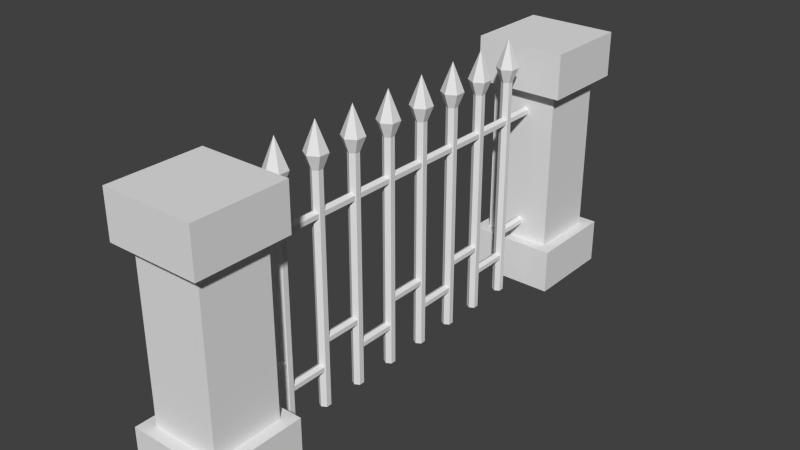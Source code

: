 # Source: Fence.blend  (saved by Blender 2.75.0; exported with 4.5.12 LTS)
import bpy
from mathutils import Matrix  # noqa: F401  (used for matrix-valued properties, if any)

bpy.ops.wm.read_factory_settings(use_empty=True)
scene = bpy.context.scene
scene.name = 'Scene'

# ---- collections
col_collection_1 = bpy.data.collections.new('Collection 1'); scene.collection.children.link(col_collection_1)

# ---- world
world_world = bpy.data.worlds.new('World'); scene.world = world_world
world_world.color = (0.05088, 0.05088, 0.05088)
world_world.use_sun_shadow = False
world_world.sun_shadow_jitter_overblur = 0.0
world_world.cycles.sampling_method = 'MANUAL'
world_world.cycles.sample_map_resolution = 256

# ---- meshes
me_cylinder_042 = bpy.data.meshes.new('Cylinder.042')
me_cylinder_042.from_pydata([(0.0, 1.0, -1.0), (0.0, 1.0, 1.0), (0.866, 0.5, -1.0), (0.866, 0.5, 1.0), (0.866, -0.5, -1.0), (0.866, -0.5, 1.0), (-8.742e-08, -1.0, -1.0), (-8.742e-08, -1.0, 1.0), (-0.866, -0.5, -1.0), (-0.866, -0.5, 1.0), (-0.866, 0.5, -1.0), (-0.866, 0.5, 1.0), (0.0, 1.0, -1.0), (0.866, 0.5, -1.0), (0.866, -0.5, -1.0), (-8.742e-08, -1.0, -1.0), (-0.866, -0.5, -1.0), (-0.866, -0.5, 1.0), (-0.866, 0.5, -1.0), (4.47e-07, 1.0, -7.393), (0.866, 0.5, -7.393), (0.866, -0.5, -7.393), (3.596e-07, -1.0, -7.393), (-0.866, -0.5, -7.393), (-0.866, -0.5, -5.393), (-0.866, 0.5, -7.393)], [], [(0, 1, 3, 2), (2, 3, 5, 4), (4, 5, 7, 6), (6, 7, 9, 8), (3, 1, 11, 9, 7, 5), (10, 11, 1, 0), (8, 9, 11, 10), (9, 8, 16, 17), (16, 18, 25, 23), (6, 8, 16, 15), (2, 4, 14, 13), (8, 10, 18, 16), (0, 2, 13, 12), (4, 6, 15, 14), (10, 0, 12, 18), (19, 20, 21, 22, 23, 25), (15, 16, 23, 22), (13, 14, 21, 20), (18, 12, 19, 25), (17, 16, 23, 24), (14, 15, 22, 21), (12, 13, 20, 19)])
me_cylinder_042.use_remesh_preserve_volume = False
me_cylinder_042.use_remesh_preserve_attributes = False
me_cylinder_042.use_mirror_vertex_groups = False
me_cylinder_042.update()
me_cylinder_041 = bpy.data.meshes.new('Cylinder.041')
me_cylinder_041.from_pydata([(0.0, 1.0, -1.0), (0.0, 1.0, 1.0), (0.866, 0.5, -1.0), (0.866, 0.5, 1.0), (0.866, -0.5, -1.0), (0.866, -0.5, 1.0), (-8.742e-08, -1.0, -1.0), (-8.742e-08, -1.0, 1.0), (-0.866, -0.5, -1.0), (-0.866, -0.5, 1.0), (-0.866, 0.5, -1.0), (-0.866, 0.5, 1.0), (0.0, 1.0, -1.0), (0.866, 0.5, -1.0), (0.866, -0.5, -1.0), (-8.742e-08, -1.0, -1.0), (-0.866, -0.5, -1.0), (-0.866, -0.5, 1.0), (-0.866, 0.5, -1.0), (4.47e-07, 1.0, -7.393), (0.866, 0.5, -7.393), (0.866, -0.5, -7.393), (3.596e-07, -1.0, -7.393), (-0.866, -0.5, -7.393), (-0.866, -0.5, -5.393), (-0.866, 0.5, -7.393)], [], [(0, 1, 3, 2), (2, 3, 5, 4), (4, 5, 7, 6), (6, 7, 9, 8), (3, 1, 11, 9, 7, 5), (10, 11, 1, 0), (8, 9, 11, 10), (9, 8, 16, 17), (16, 18, 25, 23), (6, 8, 16, 15), (2, 4, 14, 13), (8, 10, 18, 16), (0, 2, 13, 12), (4, 6, 15, 14), (10, 0, 12, 18), (19, 20, 21, 22, 23, 25), (15, 16, 23, 22), (13, 14, 21, 20), (18, 12, 19, 25), (17, 16, 23, 24), (14, 15, 22, 21), (12, 13, 20, 19)])
me_cylinder_041.use_remesh_preserve_volume = False
me_cylinder_041.use_remesh_preserve_attributes = False
me_cylinder_041.use_mirror_vertex_groups = False
me_cylinder_041.update()
me_cylinder_040 = bpy.data.meshes.new('Cylinder.040')
me_cylinder_040.from_pydata([(0.0, 1.0, -1.0), (0.0, 1.0, 1.0), (0.866, 0.5, -1.0), (0.866, 0.5, 1.0), (0.866, -0.5, -1.0), (0.866, -0.5, 1.0), (-8.742e-08, -1.0, -1.0), (-8.742e-08, -1.0, 1.0), (-0.866, -0.5, -1.0), (-0.866, -0.5, 1.0), (-0.866, 0.5, -1.0), (-0.866, 0.5, 1.0), (0.0, 1.0, -1.0), (0.866, 0.5, -1.0), (0.866, -0.5, -1.0), (-8.742e-08, -1.0, -1.0), (-0.866, -0.5, -1.0), (-0.866, -0.5, 1.0), (-0.866, 0.5, -1.0), (4.47e-07, 1.0, -7.393), (0.866, 0.5, -7.393), (0.866, -0.5, -7.393), (3.596e-07, -1.0, -7.393), (-0.866, -0.5, -7.393), (-0.866, -0.5, -5.393), (-0.866, 0.5, -7.393)], [], [(0, 1, 3, 2), (2, 3, 5, 4), (4, 5, 7, 6), (6, 7, 9, 8), (3, 1, 11, 9, 7, 5), (10, 11, 1, 0), (8, 9, 11, 10), (9, 8, 16, 17), (16, 18, 25, 23), (6, 8, 16, 15), (2, 4, 14, 13), (8, 10, 18, 16), (0, 2, 13, 12), (4, 6, 15, 14), (10, 0, 12, 18), (19, 20, 21, 22, 23, 25), (15, 16, 23, 22), (13, 14, 21, 20), (18, 12, 19, 25), (17, 16, 23, 24), (14, 15, 22, 21), (12, 13, 20, 19)])
me_cylinder_040.use_remesh_preserve_volume = False
me_cylinder_040.use_remesh_preserve_attributes = False
me_cylinder_040.use_mirror_vertex_groups = False
me_cylinder_040.update()
me_cylinder_039 = bpy.data.meshes.new('Cylinder.039')
me_cylinder_039.from_pydata([(0.0, 1.0, -1.0), (0.0, 1.0, 1.0), (0.866, 0.5, -1.0), (0.866, 0.5, 1.0), (0.866, -0.5, -1.0), (0.866, -0.5, 1.0), (-8.742e-08, -1.0, -1.0), (-8.742e-08, -1.0, 1.0), (-0.866, -0.5, -1.0), (-0.866, -0.5, 1.0), (-0.866, 0.5, -1.0), (-0.866, 0.5, 1.0), (0.0, 1.0, -1.0), (0.866, 0.5, -1.0), (0.866, -0.5, -1.0), (-8.742e-08, -1.0, -1.0), (-0.866, -0.5, -1.0), (-0.866, -0.5, 1.0), (-0.866, 0.5, -1.0), (4.47e-07, 1.0, -7.393), (0.866, 0.5, -7.393), (0.866, -0.5, -7.393), (3.596e-07, -1.0, -7.393), (-0.866, -0.5, -7.393), (-0.866, -0.5, -5.393), (-0.866, 0.5, -7.393)], [], [(0, 1, 3, 2), (2, 3, 5, 4), (4, 5, 7, 6), (6, 7, 9, 8), (3, 1, 11, 9, 7, 5), (10, 11, 1, 0), (8, 9, 11, 10), (9, 8, 16, 17), (16, 18, 25, 23), (6, 8, 16, 15), (2, 4, 14, 13), (8, 10, 18, 16), (0, 2, 13, 12), (4, 6, 15, 14), (10, 0, 12, 18), (19, 20, 21, 22, 23, 25), (15, 16, 23, 22), (13, 14, 21, 20), (18, 12, 19, 25), (17, 16, 23, 24), (14, 15, 22, 21), (12, 13, 20, 19)])
me_cylinder_039.use_remesh_preserve_volume = False
me_cylinder_039.use_remesh_preserve_attributes = False
me_cylinder_039.use_mirror_vertex_groups = False
me_cylinder_039.update()
me_cylinder_038 = bpy.data.meshes.new('Cylinder.038')
me_cylinder_038.from_pydata([(0.0, 1.0, -1.0), (0.0, 1.0, 1.0), (0.866, 0.5, -1.0), (0.866, 0.5, 1.0), (0.866, -0.5, -1.0), (0.866, -0.5, 1.0), (-8.742e-08, -1.0, -1.0), (-8.742e-08, -1.0, 1.0), (-0.866, -0.5, -1.0), (-0.866, -0.5, 1.0), (-0.866, 0.5, -1.0), (-0.866, 0.5, 1.0), (0.0, 1.0, 1.0), (0.866, 0.5, 1.0), (0.866, -0.5, 1.0), (-8.742e-08, -1.0, 1.0), (-0.866, -0.5, 1.0), (-0.866, 0.5, 1.0), (1.799e-06, 1.0, 40.23), (0.866, 0.5, 40.23), (0.866, -0.5, 40.23), (1.711e-06, -1.0, 40.23), (-0.866, -0.5, 40.23), (-0.866, 0.5, 40.23)], [], [(0, 1, 3, 2), (2, 3, 5, 4), (4, 5, 7, 6), (6, 7, 9, 8), (3, 1, 12, 13), (10, 11, 1, 0), (8, 9, 11, 10), (0, 2, 4, 6, 8, 10), (12, 17, 23, 18), (7, 5, 14, 15), (1, 11, 17, 12), (9, 7, 15, 16), (5, 3, 13, 14), (11, 9, 16, 17), (19, 18, 23, 22, 21, 20), (16, 15, 21, 22), (14, 13, 19, 20), (17, 16, 22, 23), (15, 14, 20, 21), (13, 12, 18, 19)])
me_cylinder_038.use_remesh_preserve_volume = False
me_cylinder_038.use_remesh_preserve_attributes = False
me_cylinder_038.use_mirror_vertex_groups = False
me_cylinder_038.update()
me_cone_014 = bpy.data.meshes.new('Cone.014')
me_cone_014.from_pydata([(0.0, 1.0, -1.0), (0.866, 0.5, -1.0), (0.866, -0.5, -1.0), (-8.742e-08, -1.0, -1.0), (-0.866, -0.5, -1.0), (-0.866, 0.5, -1.0), (0.0, 0.5, 1.267), (-0.433, 0.25, 1.267), (-4.371e-08, -0.5, 1.267), (-0.433, -0.25, 1.267), (0.433, 0.25, 1.267), (0.433, -0.25, 1.267), (0.0, 0.5, 1.267), (-0.433, 0.25, 1.267), (-4.371e-08, -0.5, 1.267), (-0.433, -0.25, 1.267), (0.433, 0.25, 1.267), (0.433, -0.25, 1.267), (0.0, 0.5, 1.267), (-0.433, 0.25, 1.267), (-4.371e-08, -0.5, 1.267), (-0.433, -0.25, 1.267), (0.433, 0.25, 1.267), (0.433, -0.25, 1.267), (0.0, 1.0, -1.0), (0.866, 0.5, -1.0), (0.866, -0.5, -1.0), (-8.742e-08, -1.0, -1.0), (-0.866, -0.5, -1.0), (-0.866, 0.5, -1.0), (0.0, 0.5, 1.267), (-0.433, 0.25, 1.267), (-4.371e-08, -0.5, 1.267), (-0.433, -0.25, 1.267), (0.433, 0.25, 1.267), (0.433, -0.25, 1.267), (-0.0001042, -1.001, -0.9999), (0.8659, -0.5014, -0.9999), (0.8659, 0.4986, -0.9999), (-0.0001043, 0.9986, -0.9999), (-0.0001042, -0.001375, -5.535), (-0.8661, 0.4986, -0.9999), (-0.8661, -0.5014, -0.9999)], [], [(10, 6, 12, 16), (0, 1, 2, 3, 4, 5), (4, 9, 7, 5), (5, 7, 6, 0), (0, 6, 10, 1), (1, 10, 11, 2), (3, 8, 9, 4), (2, 11, 8, 3), (14, 17, 23, 20), (7, 9, 15, 13), (8, 11, 17, 14), (11, 10, 16, 17), (6, 7, 13, 12), (9, 8, 14, 15), (21, 20, 23, 22, 18, 19), (17, 16, 22, 23), (12, 13, 19, 18), (15, 14, 20, 21), (16, 12, 18, 22), (13, 15, 21, 19), (11, 2, 26, 35), (4, 9, 33, 28), (7, 5, 29, 31), (10, 1, 25, 34), (6, 0, 24, 30), (3, 8, 32, 27), (41, 40, 42), (36, 40, 37), (39, 40, 41), (38, 40, 39), (42, 40, 36), (37, 40, 38), (36, 37, 38, 39, 41, 42)])
me_cone_014.use_remesh_preserve_volume = False
me_cone_014.use_remesh_preserve_attributes = False
me_cone_014.use_mirror_vertex_groups = False
me_cone_014.update()
me_cylinder_037 = bpy.data.meshes.new('Cylinder.037')
me_cylinder_037.from_pydata([(0.0, 1.0, -1.0), (0.0, 1.0, 1.0), (0.866, 0.5, -1.0), (0.866, 0.5, 1.0), (0.866, -0.5, -1.0), (0.866, -0.5, 1.0), (-8.742e-08, -1.0, -1.0), (-8.742e-08, -1.0, 1.0), (-0.866, -0.5, -1.0), (-0.866, -0.5, 1.0), (-0.866, 0.5, -1.0), (-0.866, 0.5, 1.0), (0.0, 1.0, 1.0), (0.866, 0.5, 1.0), (0.866, -0.5, 1.0), (-8.742e-08, -1.0, 1.0), (-0.866, -0.5, 1.0), (-0.866, 0.5, 1.0), (1.799e-06, 1.0, 40.23), (0.866, 0.5, 40.23), (0.866, -0.5, 40.23), (1.711e-06, -1.0, 40.23), (-0.866, -0.5, 40.23), (-0.866, 0.5, 40.23)], [], [(0, 1, 3, 2), (2, 3, 5, 4), (4, 5, 7, 6), (6, 7, 9, 8), (3, 1, 12, 13), (10, 11, 1, 0), (8, 9, 11, 10), (0, 2, 4, 6, 8, 10), (12, 17, 23, 18), (7, 5, 14, 15), (1, 11, 17, 12), (9, 7, 15, 16), (5, 3, 13, 14), (11, 9, 16, 17), (19, 18, 23, 22, 21, 20), (16, 15, 21, 22), (14, 13, 19, 20), (17, 16, 22, 23), (15, 14, 20, 21), (13, 12, 18, 19)])
me_cylinder_037.use_remesh_preserve_volume = False
me_cylinder_037.use_remesh_preserve_attributes = False
me_cylinder_037.use_mirror_vertex_groups = False
me_cylinder_037.update()
me_cylinder_036 = bpy.data.meshes.new('Cylinder.036')
me_cylinder_036.from_pydata([(0.0, 1.0, -1.0), (0.0, 1.0, 1.0), (0.866, 0.5, -1.0), (0.866, 0.5, 1.0), (0.866, -0.5, -1.0), (0.866, -0.5, 1.0), (-8.742e-08, -1.0, -1.0), (-8.742e-08, -1.0, 1.0), (-0.866, -0.5, -1.0), (-0.866, -0.5, 1.0), (-0.866, 0.5, -1.0), (-0.866, 0.5, 1.0), (0.0, 1.0, -1.0), (0.866, 0.5, -1.0), (0.866, -0.5, -1.0), (-8.742e-08, -1.0, -1.0), (-0.866, -0.5, -1.0), (-0.866, -0.5, 1.0), (-0.866, 0.5, -1.0), (4.47e-07, 1.0, -7.393), (0.866, 0.5, -7.393), (0.866, -0.5, -7.393), (3.596e-07, -1.0, -7.393), (-0.866, -0.5, -7.393), (-0.866, -0.5, -5.393), (-0.866, 0.5, -7.393)], [], [(0, 1, 3, 2), (2, 3, 5, 4), (4, 5, 7, 6), (6, 7, 9, 8), (3, 1, 11, 9, 7, 5), (10, 11, 1, 0), (8, 9, 11, 10), (9, 8, 16, 17), (16, 18, 25, 23), (6, 8, 16, 15), (2, 4, 14, 13), (8, 10, 18, 16), (0, 2, 13, 12), (4, 6, 15, 14), (10, 0, 12, 18), (19, 20, 21, 22, 23, 25), (15, 16, 23, 22), (13, 14, 21, 20), (18, 12, 19, 25), (17, 16, 23, 24), (14, 15, 22, 21), (12, 13, 20, 19)])
me_cylinder_036.use_remesh_preserve_volume = False
me_cylinder_036.use_remesh_preserve_attributes = False
me_cylinder_036.use_mirror_vertex_groups = False
me_cylinder_036.update()
me_cylinder_035 = bpy.data.meshes.new('Cylinder.035')
me_cylinder_035.from_pydata([(0.0, 1.0, -1.0), (0.0, 1.0, 1.0), (0.866, 0.5, -1.0), (0.866, 0.5, 1.0), (0.866, -0.5, -1.0), (0.866, -0.5, 1.0), (-8.742e-08, -1.0, -1.0), (-8.742e-08, -1.0, 1.0), (-0.866, -0.5, -1.0), (-0.866, -0.5, 1.0), (-0.866, 0.5, -1.0), (-0.866, 0.5, 1.0), (0.0, 1.0, -1.0), (0.866, 0.5, -1.0), (0.866, -0.5, -1.0), (-8.742e-08, -1.0, -1.0), (-0.866, -0.5, -1.0), (-0.866, -0.5, 1.0), (-0.866, 0.5, -1.0), (4.47e-07, 1.0, -7.393), (0.866, 0.5, -7.393), (0.866, -0.5, -7.393), (3.596e-07, -1.0, -7.393), (-0.866, -0.5, -7.393), (-0.866, -0.5, -5.393), (-0.866, 0.5, -7.393)], [], [(0, 1, 3, 2), (2, 3, 5, 4), (4, 5, 7, 6), (6, 7, 9, 8), (3, 1, 11, 9, 7, 5), (10, 11, 1, 0), (8, 9, 11, 10), (9, 8, 16, 17), (16, 18, 25, 23), (6, 8, 16, 15), (2, 4, 14, 13), (8, 10, 18, 16), (0, 2, 13, 12), (4, 6, 15, 14), (10, 0, 12, 18), (19, 20, 21, 22, 23, 25), (15, 16, 23, 22), (13, 14, 21, 20), (18, 12, 19, 25), (17, 16, 23, 24), (14, 15, 22, 21), (12, 13, 20, 19)])
me_cylinder_035.use_remesh_preserve_volume = False
me_cylinder_035.use_remesh_preserve_attributes = False
me_cylinder_035.use_mirror_vertex_groups = False
me_cylinder_035.update()
me_cone_013 = bpy.data.meshes.new('Cone.013')
me_cone_013.from_pydata([(0.0, 1.0, -1.0), (0.866, 0.5, -1.0), (0.866, -0.5, -1.0), (-8.742e-08, -1.0, -1.0), (-0.866, -0.5, -1.0), (-0.866, 0.5, -1.0), (0.0, 0.5, 1.267), (-0.433, 0.25, 1.267), (-4.371e-08, -0.5, 1.267), (-0.433, -0.25, 1.267), (0.433, 0.25, 1.267), (0.433, -0.25, 1.267), (0.0, 0.5, 1.267), (-0.433, 0.25, 1.267), (-4.371e-08, -0.5, 1.267), (-0.433, -0.25, 1.267), (0.433, 0.25, 1.267), (0.433, -0.25, 1.267), (0.0, 0.5, 1.267), (-0.433, 0.25, 1.267), (-4.371e-08, -0.5, 1.267), (-0.433, -0.25, 1.267), (0.433, 0.25, 1.267), (0.433, -0.25, 1.267), (0.0, 1.0, -1.0), (0.866, 0.5, -1.0), (0.866, -0.5, -1.0), (-8.742e-08, -1.0, -1.0), (-0.866, -0.5, -1.0), (-0.866, 0.5, -1.0), (0.0, 0.5, 1.267), (-0.433, 0.25, 1.267), (-4.371e-08, -0.5, 1.267), (-0.433, -0.25, 1.267), (0.433, 0.25, 1.267), (0.433, -0.25, 1.267), (-0.0001042, -1.001, -0.9999), (0.8659, -0.5014, -0.9999), (0.8659, 0.4986, -0.9999), (-0.0001043, 0.9986, -0.9999), (-0.0001042, -0.001375, -5.535), (-0.8661, 0.4986, -0.9999), (-0.8661, -0.5014, -0.9999)], [], [(10, 6, 12, 16), (0, 1, 2, 3, 4, 5), (4, 9, 7, 5), (5, 7, 6, 0), (0, 6, 10, 1), (1, 10, 11, 2), (3, 8, 9, 4), (2, 11, 8, 3), (14, 17, 23, 20), (7, 9, 15, 13), (8, 11, 17, 14), (11, 10, 16, 17), (6, 7, 13, 12), (9, 8, 14, 15), (21, 20, 23, 22, 18, 19), (17, 16, 22, 23), (12, 13, 19, 18), (15, 14, 20, 21), (16, 12, 18, 22), (13, 15, 21, 19), (11, 2, 26, 35), (4, 9, 33, 28), (7, 5, 29, 31), (10, 1, 25, 34), (6, 0, 24, 30), (3, 8, 32, 27), (41, 40, 42), (36, 40, 37), (39, 40, 41), (38, 40, 39), (42, 40, 36), (37, 40, 38), (36, 37, 38, 39, 41, 42)])
me_cone_013.use_remesh_preserve_volume = False
me_cone_013.use_remesh_preserve_attributes = False
me_cone_013.use_mirror_vertex_groups = False
me_cone_013.update()
me_cone_012 = bpy.data.meshes.new('Cone.012')
me_cone_012.from_pydata([(0.0, 1.0, -1.0), (0.866, 0.5, -1.0), (0.866, -0.5, -1.0), (-8.742e-08, -1.0, -1.0), (-0.866, -0.5, -1.0), (-0.866, 0.5, -1.0), (0.0, 0.5, 1.267), (-0.433, 0.25, 1.267), (-4.371e-08, -0.5, 1.267), (-0.433, -0.25, 1.267), (0.433, 0.25, 1.267), (0.433, -0.25, 1.267), (0.0, 0.5, 1.267), (-0.433, 0.25, 1.267), (-4.371e-08, -0.5, 1.267), (-0.433, -0.25, 1.267), (0.433, 0.25, 1.267), (0.433, -0.25, 1.267), (0.0, 0.5, 1.267), (-0.433, 0.25, 1.267), (-4.371e-08, -0.5, 1.267), (-0.433, -0.25, 1.267), (0.433, 0.25, 1.267), (0.433, -0.25, 1.267), (0.0, 1.0, -1.0), (0.866, 0.5, -1.0), (0.866, -0.5, -1.0), (-8.742e-08, -1.0, -1.0), (-0.866, -0.5, -1.0), (-0.866, 0.5, -1.0), (0.0, 0.5, 1.267), (-0.433, 0.25, 1.267), (-4.371e-08, -0.5, 1.267), (-0.433, -0.25, 1.267), (0.433, 0.25, 1.267), (0.433, -0.25, 1.267), (-0.0001042, -1.001, -0.9999), (0.8659, -0.5014, -0.9999), (0.8659, 0.4986, -0.9999), (-0.0001043, 0.9986, -0.9999), (-0.0001042, -0.001375, -5.535), (-0.8661, 0.4986, -0.9999), (-0.8661, -0.5014, -0.9999)], [], [(10, 6, 12, 16), (0, 1, 2, 3, 4, 5), (4, 9, 7, 5), (5, 7, 6, 0), (0, 6, 10, 1), (1, 10, 11, 2), (3, 8, 9, 4), (2, 11, 8, 3), (14, 17, 23, 20), (7, 9, 15, 13), (8, 11, 17, 14), (11, 10, 16, 17), (6, 7, 13, 12), (9, 8, 14, 15), (21, 20, 23, 22, 18, 19), (17, 16, 22, 23), (12, 13, 19, 18), (15, 14, 20, 21), (16, 12, 18, 22), (13, 15, 21, 19), (11, 2, 26, 35), (4, 9, 33, 28), (7, 5, 29, 31), (10, 1, 25, 34), (6, 0, 24, 30), (3, 8, 32, 27), (41, 40, 42), (36, 40, 37), (39, 40, 41), (38, 40, 39), (42, 40, 36), (37, 40, 38), (36, 37, 38, 39, 41, 42)])
me_cone_012.use_remesh_preserve_volume = False
me_cone_012.use_remesh_preserve_attributes = False
me_cone_012.use_mirror_vertex_groups = False
me_cone_012.update()
me_cylinder_034 = bpy.data.meshes.new('Cylinder.034')
me_cylinder_034.from_pydata([(0.0, 1.0, -1.0), (0.0, 1.0, 1.0), (0.866, 0.5, -1.0), (0.866, 0.5, 1.0), (0.866, -0.5, -1.0), (0.866, -0.5, 1.0), (-8.742e-08, -1.0, -1.0), (-8.742e-08, -1.0, 1.0), (-0.866, -0.5, -1.0), (-0.866, -0.5, 1.0), (-0.866, 0.5, -1.0), (-0.866, 0.5, 1.0), (0.0, 1.0, -1.0), (0.866, 0.5, -1.0), (0.866, -0.5, -1.0), (-8.742e-08, -1.0, -1.0), (-0.866, -0.5, -1.0), (-0.866, -0.5, 1.0), (-0.866, 0.5, -1.0), (4.47e-07, 1.0, -7.393), (0.866, 0.5, -7.393), (0.866, -0.5, -7.393), (3.596e-07, -1.0, -7.393), (-0.866, -0.5, -7.393), (-0.866, -0.5, -5.393), (-0.866, 0.5, -7.393)], [], [(0, 1, 3, 2), (2, 3, 5, 4), (4, 5, 7, 6), (6, 7, 9, 8), (3, 1, 11, 9, 7, 5), (10, 11, 1, 0), (8, 9, 11, 10), (9, 8, 16, 17), (16, 18, 25, 23), (6, 8, 16, 15), (2, 4, 14, 13), (8, 10, 18, 16), (0, 2, 13, 12), (4, 6, 15, 14), (10, 0, 12, 18), (19, 20, 21, 22, 23, 25), (15, 16, 23, 22), (13, 14, 21, 20), (18, 12, 19, 25), (17, 16, 23, 24), (14, 15, 22, 21), (12, 13, 20, 19)])
me_cylinder_034.use_remesh_preserve_volume = False
me_cylinder_034.use_remesh_preserve_attributes = False
me_cylinder_034.use_mirror_vertex_groups = False
me_cylinder_034.update()
me_cylinder_033 = bpy.data.meshes.new('Cylinder.033')
me_cylinder_033.from_pydata([(0.0, 1.0, -1.0), (0.0, 1.0, 1.0), (0.866, 0.5, -1.0), (0.866, 0.5, 1.0), (0.866, -0.5, -1.0), (0.866, -0.5, 1.0), (-8.742e-08, -1.0, -1.0), (-8.742e-08, -1.0, 1.0), (-0.866, -0.5, -1.0), (-0.866, -0.5, 1.0), (-0.866, 0.5, -1.0), (-0.866, 0.5, 1.0), (0.0, 1.0, -1.0), (0.866, 0.5, -1.0), (0.866, -0.5, -1.0), (-8.742e-08, -1.0, -1.0), (-0.866, -0.5, -1.0), (-0.866, -0.5, 1.0), (-0.866, 0.5, -1.0), (4.47e-07, 1.0, -7.393), (0.866, 0.5, -7.393), (0.866, -0.5, -7.393), (3.596e-07, -1.0, -7.393), (-0.866, -0.5, -7.393), (-0.866, -0.5, -5.393), (-0.866, 0.5, -7.393)], [], [(0, 1, 3, 2), (2, 3, 5, 4), (4, 5, 7, 6), (6, 7, 9, 8), (3, 1, 11, 9, 7, 5), (10, 11, 1, 0), (8, 9, 11, 10), (9, 8, 16, 17), (16, 18, 25, 23), (6, 8, 16, 15), (2, 4, 14, 13), (8, 10, 18, 16), (0, 2, 13, 12), (4, 6, 15, 14), (10, 0, 12, 18), (19, 20, 21, 22, 23, 25), (15, 16, 23, 22), (13, 14, 21, 20), (18, 12, 19, 25), (17, 16, 23, 24), (14, 15, 22, 21), (12, 13, 20, 19)])
me_cylinder_033.use_remesh_preserve_volume = False
me_cylinder_033.use_remesh_preserve_attributes = False
me_cylinder_033.use_mirror_vertex_groups = False
me_cylinder_033.update()
me_cylinder_032 = bpy.data.meshes.new('Cylinder.032')
me_cylinder_032.from_pydata([(0.0, 1.0, -1.0), (0.0, 1.0, 1.0), (0.866, 0.5, -1.0), (0.866, 0.5, 1.0), (0.866, -0.5, -1.0), (0.866, -0.5, 1.0), (-8.742e-08, -1.0, -1.0), (-8.742e-08, -1.0, 1.0), (-0.866, -0.5, -1.0), (-0.866, -0.5, 1.0), (-0.866, 0.5, -1.0), (-0.866, 0.5, 1.0), (0.0, 1.0, 1.0), (0.866, 0.5, 1.0), (0.866, -0.5, 1.0), (-8.742e-08, -1.0, 1.0), (-0.866, -0.5, 1.0), (-0.866, 0.5, 1.0), (1.799e-06, 1.0, 40.23), (0.866, 0.5, 40.23), (0.866, -0.5, 40.23), (1.711e-06, -1.0, 40.23), (-0.866, -0.5, 40.23), (-0.866, 0.5, 40.23)], [], [(0, 1, 3, 2), (2, 3, 5, 4), (4, 5, 7, 6), (6, 7, 9, 8), (3, 1, 12, 13), (10, 11, 1, 0), (8, 9, 11, 10), (0, 2, 4, 6, 8, 10), (12, 17, 23, 18), (7, 5, 14, 15), (1, 11, 17, 12), (9, 7, 15, 16), (5, 3, 13, 14), (11, 9, 16, 17), (19, 18, 23, 22, 21, 20), (16, 15, 21, 22), (14, 13, 19, 20), (17, 16, 22, 23), (15, 14, 20, 21), (13, 12, 18, 19)])
me_cylinder_032.use_remesh_preserve_volume = False
me_cylinder_032.use_remesh_preserve_attributes = False
me_cylinder_032.use_mirror_vertex_groups = False
me_cylinder_032.update()
me_cone_011 = bpy.data.meshes.new('Cone.011')
me_cone_011.from_pydata([(0.0, 1.0, -1.0), (0.866, 0.5, -1.0), (0.866, -0.5, -1.0), (-8.742e-08, -1.0, -1.0), (-0.866, -0.5, -1.0), (-0.866, 0.5, -1.0), (0.0, 0.5, 1.267), (-0.433, 0.25, 1.267), (-4.371e-08, -0.5, 1.267), (-0.433, -0.25, 1.267), (0.433, 0.25, 1.267), (0.433, -0.25, 1.267), (0.0, 0.5, 1.267), (-0.433, 0.25, 1.267), (-4.371e-08, -0.5, 1.267), (-0.433, -0.25, 1.267), (0.433, 0.25, 1.267), (0.433, -0.25, 1.267), (0.0, 0.5, 1.267), (-0.433, 0.25, 1.267), (-4.371e-08, -0.5, 1.267), (-0.433, -0.25, 1.267), (0.433, 0.25, 1.267), (0.433, -0.25, 1.267), (0.0, 1.0, -1.0), (0.866, 0.5, -1.0), (0.866, -0.5, -1.0), (-8.742e-08, -1.0, -1.0), (-0.866, -0.5, -1.0), (-0.866, 0.5, -1.0), (0.0, 0.5, 1.267), (-0.433, 0.25, 1.267), (-4.371e-08, -0.5, 1.267), (-0.433, -0.25, 1.267), (0.433, 0.25, 1.267), (0.433, -0.25, 1.267), (-0.0001042, -1.001, -0.9999), (0.8659, -0.5014, -0.9999), (0.8659, 0.4986, -0.9999), (-0.0001043, 0.9986, -0.9999), (-0.0001042, -0.001375, -5.535), (-0.8661, 0.4986, -0.9999), (-0.8661, -0.5014, -0.9999)], [], [(10, 6, 12, 16), (0, 1, 2, 3, 4, 5), (4, 9, 7, 5), (5, 7, 6, 0), (0, 6, 10, 1), (1, 10, 11, 2), (3, 8, 9, 4), (2, 11, 8, 3), (14, 17, 23, 20), (7, 9, 15, 13), (8, 11, 17, 14), (11, 10, 16, 17), (6, 7, 13, 12), (9, 8, 14, 15), (21, 20, 23, 22, 18, 19), (17, 16, 22, 23), (12, 13, 19, 18), (15, 14, 20, 21), (16, 12, 18, 22), (13, 15, 21, 19), (11, 2, 26, 35), (4, 9, 33, 28), (7, 5, 29, 31), (10, 1, 25, 34), (6, 0, 24, 30), (3, 8, 32, 27), (41, 40, 42), (36, 40, 37), (39, 40, 41), (38, 40, 39), (42, 40, 36), (37, 40, 38), (36, 37, 38, 39, 41, 42)])
me_cone_011.use_remesh_preserve_volume = False
me_cone_011.use_remesh_preserve_attributes = False
me_cone_011.use_mirror_vertex_groups = False
me_cone_011.update()
me_cylinder_031 = bpy.data.meshes.new('Cylinder.031')
me_cylinder_031.from_pydata([(0.0, 1.0, -1.0), (0.0, 1.0, 1.0), (0.866, 0.5, -1.0), (0.866, 0.5, 1.0), (0.866, -0.5, -1.0), (0.866, -0.5, 1.0), (-8.742e-08, -1.0, -1.0), (-8.742e-08, -1.0, 1.0), (-0.866, -0.5, -1.0), (-0.866, -0.5, 1.0), (-0.866, 0.5, -1.0), (-0.866, 0.5, 1.0), (0.0, 1.0, 1.0), (0.866, 0.5, 1.0), (0.866, -0.5, 1.0), (-8.742e-08, -1.0, 1.0), (-0.866, -0.5, 1.0), (-0.866, 0.5, 1.0), (1.799e-06, 1.0, 40.23), (0.866, 0.5, 40.23), (0.866, -0.5, 40.23), (1.711e-06, -1.0, 40.23), (-0.866, -0.5, 40.23), (-0.866, 0.5, 40.23)], [], [(0, 1, 3, 2), (2, 3, 5, 4), (4, 5, 7, 6), (6, 7, 9, 8), (3, 1, 12, 13), (10, 11, 1, 0), (8, 9, 11, 10), (0, 2, 4, 6, 8, 10), (12, 17, 23, 18), (7, 5, 14, 15), (1, 11, 17, 12), (9, 7, 15, 16), (5, 3, 13, 14), (11, 9, 16, 17), (19, 18, 23, 22, 21, 20), (16, 15, 21, 22), (14, 13, 19, 20), (17, 16, 22, 23), (15, 14, 20, 21), (13, 12, 18, 19)])
me_cylinder_031.use_remesh_preserve_volume = False
me_cylinder_031.use_remesh_preserve_attributes = False
me_cylinder_031.use_mirror_vertex_groups = False
me_cylinder_031.update()
me_cylinder_030 = bpy.data.meshes.new('Cylinder.030')
me_cylinder_030.from_pydata([(0.0, 1.0, -1.0), (0.0, 1.0, 1.0), (0.866, 0.5, -1.0), (0.866, 0.5, 1.0), (0.866, -0.5, -1.0), (0.866, -0.5, 1.0), (-8.742e-08, -1.0, -1.0), (-8.742e-08, -1.0, 1.0), (-0.866, -0.5, -1.0), (-0.866, -0.5, 1.0), (-0.866, 0.5, -1.0), (-0.866, 0.5, 1.0), (0.0, 1.0, -1.0), (0.866, 0.5, -1.0), (0.866, -0.5, -1.0), (-8.742e-08, -1.0, -1.0), (-0.866, -0.5, -1.0), (-0.866, -0.5, 1.0), (-0.866, 0.5, -1.0), (4.47e-07, 1.0, -7.393), (0.866, 0.5, -7.393), (0.866, -0.5, -7.393), (3.596e-07, -1.0, -7.393), (-0.866, -0.5, -7.393), (-0.866, -0.5, -5.393), (-0.866, 0.5, -7.393)], [], [(0, 1, 3, 2), (2, 3, 5, 4), (4, 5, 7, 6), (6, 7, 9, 8), (3, 1, 11, 9, 7, 5), (10, 11, 1, 0), (8, 9, 11, 10), (9, 8, 16, 17), (16, 18, 25, 23), (6, 8, 16, 15), (2, 4, 14, 13), (8, 10, 18, 16), (0, 2, 13, 12), (4, 6, 15, 14), (10, 0, 12, 18), (19, 20, 21, 22, 23, 25), (15, 16, 23, 22), (13, 14, 21, 20), (18, 12, 19, 25), (17, 16, 23, 24), (14, 15, 22, 21), (12, 13, 20, 19)])
me_cylinder_030.use_remesh_preserve_volume = False
me_cylinder_030.use_remesh_preserve_attributes = False
me_cylinder_030.use_mirror_vertex_groups = False
me_cylinder_030.update()
me_cylinder_029 = bpy.data.meshes.new('Cylinder.029')
me_cylinder_029.from_pydata([(0.0, 1.0, -1.0), (0.0, 1.0, 1.0), (0.866, 0.5, -1.0), (0.866, 0.5, 1.0), (0.866, -0.5, -1.0), (0.866, -0.5, 1.0), (-8.742e-08, -1.0, -1.0), (-8.742e-08, -1.0, 1.0), (-0.866, -0.5, -1.0), (-0.866, -0.5, 1.0), (-0.866, 0.5, -1.0), (-0.866, 0.5, 1.0), (0.0, 1.0, -1.0), (0.866, 0.5, -1.0), (0.866, -0.5, -1.0), (-8.742e-08, -1.0, -1.0), (-0.866, -0.5, -1.0), (-0.866, -0.5, 1.0), (-0.866, 0.5, -1.0), (4.47e-07, 1.0, -7.393), (0.866, 0.5, -7.393), (0.866, -0.5, -7.393), (3.596e-07, -1.0, -7.393), (-0.866, -0.5, -7.393), (-0.866, -0.5, -5.393), (-0.866, 0.5, -7.393)], [], [(0, 1, 3, 2), (2, 3, 5, 4), (4, 5, 7, 6), (6, 7, 9, 8), (3, 1, 11, 9, 7, 5), (10, 11, 1, 0), (8, 9, 11, 10), (9, 8, 16, 17), (16, 18, 25, 23), (6, 8, 16, 15), (2, 4, 14, 13), (8, 10, 18, 16), (0, 2, 13, 12), (4, 6, 15, 14), (10, 0, 12, 18), (19, 20, 21, 22, 23, 25), (15, 16, 23, 22), (13, 14, 21, 20), (18, 12, 19, 25), (17, 16, 23, 24), (14, 15, 22, 21), (12, 13, 20, 19)])
me_cylinder_029.use_remesh_preserve_volume = False
me_cylinder_029.use_remesh_preserve_attributes = False
me_cylinder_029.use_mirror_vertex_groups = False
me_cylinder_029.update()
me_cylinder_028 = bpy.data.meshes.new('Cylinder.028')
me_cylinder_028.from_pydata([(0.0, 1.0, -1.0), (0.0, 1.0, 1.0), (0.866, 0.5, -1.0), (0.866, 0.5, 1.0), (0.866, -0.5, -1.0), (0.866, -0.5, 1.0), (-8.742e-08, -1.0, -1.0), (-8.742e-08, -1.0, 1.0), (-0.866, -0.5, -1.0), (-0.866, -0.5, 1.0), (-0.866, 0.5, -1.0), (-0.866, 0.5, 1.0), (0.0, 1.0, -1.0), (0.866, 0.5, -1.0), (0.866, -0.5, -1.0), (-8.742e-08, -1.0, -1.0), (-0.866, -0.5, -1.0), (-0.866, -0.5, 1.0), (-0.866, 0.5, -1.0), (4.47e-07, 1.0, -7.393), (0.866, 0.5, -7.393), (0.866, -0.5, -7.393), (3.596e-07, -1.0, -7.393), (-0.866, -0.5, -7.393), (-0.866, -0.5, -5.393), (-0.866, 0.5, -7.393)], [], [(0, 1, 3, 2), (2, 3, 5, 4), (4, 5, 7, 6), (6, 7, 9, 8), (3, 1, 11, 9, 7, 5), (10, 11, 1, 0), (8, 9, 11, 10), (9, 8, 16, 17), (16, 18, 25, 23), (6, 8, 16, 15), (2, 4, 14, 13), (8, 10, 18, 16), (0, 2, 13, 12), (4, 6, 15, 14), (10, 0, 12, 18), (19, 20, 21, 22, 23, 25), (15, 16, 23, 22), (13, 14, 21, 20), (18, 12, 19, 25), (17, 16, 23, 24), (14, 15, 22, 21), (12, 13, 20, 19)])
me_cylinder_028.use_remesh_preserve_volume = False
me_cylinder_028.use_remesh_preserve_attributes = False
me_cylinder_028.use_mirror_vertex_groups = False
me_cylinder_028.update()
me_cylinder_027 = bpy.data.meshes.new('Cylinder.027')
me_cylinder_027.from_pydata([(0.0, 1.0, -1.0), (0.0, 1.0, 1.0), (0.866, 0.5, -1.0), (0.866, 0.5, 1.0), (0.866, -0.5, -1.0), (0.866, -0.5, 1.0), (-8.742e-08, -1.0, -1.0), (-8.742e-08, -1.0, 1.0), (-0.866, -0.5, -1.0), (-0.866, -0.5, 1.0), (-0.866, 0.5, -1.0), (-0.866, 0.5, 1.0), (0.0, 1.0, -1.0), (0.866, 0.5, -1.0), (0.866, -0.5, -1.0), (-8.742e-08, -1.0, -1.0), (-0.866, -0.5, -1.0), (-0.866, -0.5, 1.0), (-0.866, 0.5, -1.0), (4.47e-07, 1.0, -7.393), (0.866, 0.5, -7.393), (0.866, -0.5, -7.393), (3.596e-07, -1.0, -7.393), (-0.866, -0.5, -7.393), (-0.866, -0.5, -5.393), (-0.866, 0.5, -7.393)], [], [(0, 1, 3, 2), (2, 3, 5, 4), (4, 5, 7, 6), (6, 7, 9, 8), (3, 1, 11, 9, 7, 5), (10, 11, 1, 0), (8, 9, 11, 10), (9, 8, 16, 17), (16, 18, 25, 23), (6, 8, 16, 15), (2, 4, 14, 13), (8, 10, 18, 16), (0, 2, 13, 12), (4, 6, 15, 14), (10, 0, 12, 18), (19, 20, 21, 22, 23, 25), (15, 16, 23, 22), (13, 14, 21, 20), (18, 12, 19, 25), (17, 16, 23, 24), (14, 15, 22, 21), (12, 13, 20, 19)])
me_cylinder_027.use_remesh_preserve_volume = False
me_cylinder_027.use_remesh_preserve_attributes = False
me_cylinder_027.use_mirror_vertex_groups = False
me_cylinder_027.update()
me_cylinder_026 = bpy.data.meshes.new('Cylinder.026')
me_cylinder_026.from_pydata([(0.0, 1.0, -1.0), (0.0, 1.0, 1.0), (0.866, 0.5, -1.0), (0.866, 0.5, 1.0), (0.866, -0.5, -1.0), (0.866, -0.5, 1.0), (-8.742e-08, -1.0, -1.0), (-8.742e-08, -1.0, 1.0), (-0.866, -0.5, -1.0), (-0.866, -0.5, 1.0), (-0.866, 0.5, -1.0), (-0.866, 0.5, 1.0), (0.0, 1.0, 1.0), (0.866, 0.5, 1.0), (0.866, -0.5, 1.0), (-8.742e-08, -1.0, 1.0), (-0.866, -0.5, 1.0), (-0.866, 0.5, 1.0), (1.799e-06, 1.0, 40.23), (0.866, 0.5, 40.23), (0.866, -0.5, 40.23), (1.711e-06, -1.0, 40.23), (-0.866, -0.5, 40.23), (-0.866, 0.5, 40.23)], [], [(0, 1, 3, 2), (2, 3, 5, 4), (4, 5, 7, 6), (6, 7, 9, 8), (3, 1, 12, 13), (10, 11, 1, 0), (8, 9, 11, 10), (0, 2, 4, 6, 8, 10), (12, 17, 23, 18), (7, 5, 14, 15), (1, 11, 17, 12), (9, 7, 15, 16), (5, 3, 13, 14), (11, 9, 16, 17), (19, 18, 23, 22, 21, 20), (16, 15, 21, 22), (14, 13, 19, 20), (17, 16, 22, 23), (15, 14, 20, 21), (13, 12, 18, 19)])
me_cylinder_026.use_remesh_preserve_volume = False
me_cylinder_026.use_remesh_preserve_attributes = False
me_cylinder_026.use_mirror_vertex_groups = False
me_cylinder_026.update()
me_cone_010 = bpy.data.meshes.new('Cone.010')
me_cone_010.from_pydata([(0.0, 1.0, -1.0), (0.866, 0.5, -1.0), (0.866, -0.5, -1.0), (-8.742e-08, -1.0, -1.0), (-0.866, -0.5, -1.0), (-0.866, 0.5, -1.0), (0.0, 0.5, 1.267), (-0.433, 0.25, 1.267), (-4.371e-08, -0.5, 1.267), (-0.433, -0.25, 1.267), (0.433, 0.25, 1.267), (0.433, -0.25, 1.267), (0.0, 0.5, 1.267), (-0.433, 0.25, 1.267), (-4.371e-08, -0.5, 1.267), (-0.433, -0.25, 1.267), (0.433, 0.25, 1.267), (0.433, -0.25, 1.267), (0.0, 0.5, 1.267), (-0.433, 0.25, 1.267), (-4.371e-08, -0.5, 1.267), (-0.433, -0.25, 1.267), (0.433, 0.25, 1.267), (0.433, -0.25, 1.267), (0.0, 1.0, -1.0), (0.866, 0.5, -1.0), (0.866, -0.5, -1.0), (-8.742e-08, -1.0, -1.0), (-0.866, -0.5, -1.0), (-0.866, 0.5, -1.0), (0.0, 0.5, 1.267), (-0.433, 0.25, 1.267), (-4.371e-08, -0.5, 1.267), (-0.433, -0.25, 1.267), (0.433, 0.25, 1.267), (0.433, -0.25, 1.267), (-0.0001042, -1.001, -0.9999), (0.8659, -0.5014, -0.9999), (0.8659, 0.4986, -0.9999), (-0.0001043, 0.9986, -0.9999), (-0.0001042, -0.001375, -5.535), (-0.8661, 0.4986, -0.9999), (-0.8661, -0.5014, -0.9999)], [], [(10, 6, 12, 16), (0, 1, 2, 3, 4, 5), (4, 9, 7, 5), (5, 7, 6, 0), (0, 6, 10, 1), (1, 10, 11, 2), (3, 8, 9, 4), (2, 11, 8, 3), (14, 17, 23, 20), (7, 9, 15, 13), (8, 11, 17, 14), (11, 10, 16, 17), (6, 7, 13, 12), (9, 8, 14, 15), (21, 20, 23, 22, 18, 19), (17, 16, 22, 23), (12, 13, 19, 18), (15, 14, 20, 21), (16, 12, 18, 22), (13, 15, 21, 19), (11, 2, 26, 35), (4, 9, 33, 28), (7, 5, 29, 31), (10, 1, 25, 34), (6, 0, 24, 30), (3, 8, 32, 27), (41, 40, 42), (36, 40, 37), (39, 40, 41), (38, 40, 39), (42, 40, 36), (37, 40, 38), (36, 37, 38, 39, 41, 42)])
me_cone_010.use_remesh_preserve_volume = False
me_cone_010.use_remesh_preserve_attributes = False
me_cone_010.use_mirror_vertex_groups = False
me_cone_010.update()
me_cylinder_025 = bpy.data.meshes.new('Cylinder.025')
me_cylinder_025.from_pydata([(0.0, 1.0, -1.0), (0.0, 1.0, 1.0), (0.866, 0.5, -1.0), (0.866, 0.5, 1.0), (0.866, -0.5, -1.0), (0.866, -0.5, 1.0), (-8.742e-08, -1.0, -1.0), (-8.742e-08, -1.0, 1.0), (-0.866, -0.5, -1.0), (-0.866, -0.5, 1.0), (-0.866, 0.5, -1.0), (-0.866, 0.5, 1.0), (0.0, 1.0, 1.0), (0.866, 0.5, 1.0), (0.866, -0.5, 1.0), (-8.742e-08, -1.0, 1.0), (-0.866, -0.5, 1.0), (-0.866, 0.5, 1.0), (1.799e-06, 1.0, 40.23), (0.866, 0.5, 40.23), (0.866, -0.5, 40.23), (1.711e-06, -1.0, 40.23), (-0.866, -0.5, 40.23), (-0.866, 0.5, 40.23)], [], [(0, 1, 3, 2), (2, 3, 5, 4), (4, 5, 7, 6), (6, 7, 9, 8), (3, 1, 12, 13), (10, 11, 1, 0), (8, 9, 11, 10), (0, 2, 4, 6, 8, 10), (12, 17, 23, 18), (7, 5, 14, 15), (1, 11, 17, 12), (9, 7, 15, 16), (5, 3, 13, 14), (11, 9, 16, 17), (19, 18, 23, 22, 21, 20), (16, 15, 21, 22), (14, 13, 19, 20), (17, 16, 22, 23), (15, 14, 20, 21), (13, 12, 18, 19)])
me_cylinder_025.use_remesh_preserve_volume = False
me_cylinder_025.use_remesh_preserve_attributes = False
me_cylinder_025.use_mirror_vertex_groups = False
me_cylinder_025.update()
me_cylinder_024 = bpy.data.meshes.new('Cylinder.024')
me_cylinder_024.from_pydata([(0.0, 1.0, -1.0), (0.0, 1.0, 1.0), (0.866, 0.5, -1.0), (0.866, 0.5, 1.0), (0.866, -0.5, -1.0), (0.866, -0.5, 1.0), (-8.742e-08, -1.0, -1.0), (-8.742e-08, -1.0, 1.0), (-0.866, -0.5, -1.0), (-0.866, -0.5, 1.0), (-0.866, 0.5, -1.0), (-0.866, 0.5, 1.0), (0.0, 1.0, -1.0), (0.866, 0.5, -1.0), (0.866, -0.5, -1.0), (-8.742e-08, -1.0, -1.0), (-0.866, -0.5, -1.0), (-0.866, -0.5, 1.0), (-0.866, 0.5, -1.0), (4.47e-07, 1.0, -7.393), (0.866, 0.5, -7.393), (0.866, -0.5, -7.393), (3.596e-07, -1.0, -7.393), (-0.866, -0.5, -7.393), (-0.866, -0.5, -5.393), (-0.866, 0.5, -7.393)], [], [(0, 1, 3, 2), (2, 3, 5, 4), (4, 5, 7, 6), (6, 7, 9, 8), (3, 1, 11, 9, 7, 5), (10, 11, 1, 0), (8, 9, 11, 10), (9, 8, 16, 17), (16, 18, 25, 23), (6, 8, 16, 15), (2, 4, 14, 13), (8, 10, 18, 16), (0, 2, 13, 12), (4, 6, 15, 14), (10, 0, 12, 18), (19, 20, 21, 22, 23, 25), (15, 16, 23, 22), (13, 14, 21, 20), (18, 12, 19, 25), (17, 16, 23, 24), (14, 15, 22, 21), (12, 13, 20, 19)])
me_cylinder_024.use_remesh_preserve_volume = False
me_cylinder_024.use_remesh_preserve_attributes = False
me_cylinder_024.use_mirror_vertex_groups = False
me_cylinder_024.update()
me_cylinder_000 = bpy.data.meshes.new('Cylinder.000')
me_cylinder_000.from_pydata([(0.0, 1.0, -1.0), (0.0, 1.0, 1.0), (0.866, 0.5, -1.0), (0.866, 0.5, 1.0), (0.866, -0.5, -1.0), (0.866, -0.5, 1.0), (-8.742e-08, -1.0, -1.0), (-8.742e-08, -1.0, 1.0), (-0.866, -0.5, -1.0), (-0.866, -0.5, 1.0), (-0.866, 0.5, -1.0), (-0.866, 0.5, 1.0), (0.0, 1.0, -1.0), (0.866, 0.5, -1.0), (0.866, -0.5, -1.0), (-8.742e-08, -1.0, -1.0), (-0.866, -0.5, -1.0), (-0.866, -0.5, 1.0), (-0.866, 0.5, -1.0), (4.47e-07, 1.0, -7.393), (0.866, 0.5, -7.393), (0.866, -0.5, -7.393), (3.596e-07, -1.0, -7.393), (-0.866, -0.5, -7.393), (-0.866, -0.5, -5.393), (-0.866, 0.5, -7.393)], [], [(0, 1, 3, 2), (2, 3, 5, 4), (4, 5, 7, 6), (6, 7, 9, 8), (3, 1, 11, 9, 7, 5), (10, 11, 1, 0), (8, 9, 11, 10), (9, 8, 16, 17), (16, 18, 25, 23), (6, 8, 16, 15), (2, 4, 14, 13), (8, 10, 18, 16), (0, 2, 13, 12), (4, 6, 15, 14), (10, 0, 12, 18), (19, 20, 21, 22, 23, 25), (15, 16, 23, 22), (13, 14, 21, 20), (18, 12, 19, 25), (17, 16, 23, 24), (14, 15, 22, 21), (12, 13, 20, 19)])
me_cylinder_000.use_remesh_preserve_volume = False
me_cylinder_000.use_remesh_preserve_attributes = False
me_cylinder_000.use_mirror_vertex_groups = False
me_cylinder_000.update()
me_cone_002 = bpy.data.meshes.new('Cone.002')
me_cone_002.from_pydata([(0.0, 1.0, -1.0), (0.866, 0.5, -1.0), (0.866, -0.5, -1.0), (-8.742e-08, -1.0, -1.0), (-0.866, -0.5, -1.0), (-0.866, 0.5, -1.0), (0.0, 0.5, 1.267), (-0.433, 0.25, 1.267), (-4.371e-08, -0.5, 1.267), (-0.433, -0.25, 1.267), (0.433, 0.25, 1.267), (0.433, -0.25, 1.267), (0.0, 0.5, 1.267), (-0.433, 0.25, 1.267), (-4.371e-08, -0.5, 1.267), (-0.433, -0.25, 1.267), (0.433, 0.25, 1.267), (0.433, -0.25, 1.267), (0.0, 0.5, 1.267), (-0.433, 0.25, 1.267), (-4.371e-08, -0.5, 1.267), (-0.433, -0.25, 1.267), (0.433, 0.25, 1.267), (0.433, -0.25, 1.267), (0.0, 1.0, -1.0), (0.866, 0.5, -1.0), (0.866, -0.5, -1.0), (-8.742e-08, -1.0, -1.0), (-0.866, -0.5, -1.0), (-0.866, 0.5, -1.0), (0.0, 0.5, 1.267), (-0.433, 0.25, 1.267), (-4.371e-08, -0.5, 1.267), (-0.433, -0.25, 1.267), (0.433, 0.25, 1.267), (0.433, -0.25, 1.267), (-0.0001042, -1.001, -0.9999), (0.8659, -0.5014, -0.9999), (0.8659, 0.4986, -0.9999), (-0.0001043, 0.9986, -0.9999), (-0.0001042, -0.001375, -5.535), (-0.8661, 0.4986, -0.9999), (-0.8661, -0.5014, -0.9999)], [], [(10, 6, 12, 16), (0, 1, 2, 3, 4, 5), (4, 9, 7, 5), (5, 7, 6, 0), (0, 6, 10, 1), (1, 10, 11, 2), (3, 8, 9, 4), (2, 11, 8, 3), (14, 17, 23, 20), (7, 9, 15, 13), (8, 11, 17, 14), (11, 10, 16, 17), (6, 7, 13, 12), (9, 8, 14, 15), (21, 20, 23, 22, 18, 19), (17, 16, 22, 23), (12, 13, 19, 18), (15, 14, 20, 21), (16, 12, 18, 22), (13, 15, 21, 19), (11, 2, 26, 35), (4, 9, 33, 28), (7, 5, 29, 31), (10, 1, 25, 34), (6, 0, 24, 30), (3, 8, 32, 27), (41, 40, 42), (36, 40, 37), (39, 40, 41), (38, 40, 39), (42, 40, 36), (37, 40, 38), (36, 37, 38, 39, 41, 42)])
me_cone_002.use_remesh_preserve_volume = False
me_cone_002.use_remesh_preserve_attributes = False
me_cone_002.use_mirror_vertex_groups = False
me_cone_002.update()
me_cone_001 = bpy.data.meshes.new('Cone.001')
me_cone_001.from_pydata([(0.0, 1.0, -1.0), (0.866, 0.5, -1.0), (0.866, -0.5, -1.0), (-8.742e-08, -1.0, -1.0), (-0.866, -0.5, -1.0), (-0.866, 0.5, -1.0), (0.0, 0.5, 1.267), (-0.433, 0.25, 1.267), (-4.371e-08, -0.5, 1.267), (-0.433, -0.25, 1.267), (0.433, 0.25, 1.267), (0.433, -0.25, 1.267), (0.0, 0.5, 1.267), (-0.433, 0.25, 1.267), (-4.371e-08, -0.5, 1.267), (-0.433, -0.25, 1.267), (0.433, 0.25, 1.267), (0.433, -0.25, 1.267), (0.0, 0.5, 1.267), (-0.433, 0.25, 1.267), (-4.371e-08, -0.5, 1.267), (-0.433, -0.25, 1.267), (0.433, 0.25, 1.267), (0.433, -0.25, 1.267), (0.0, 1.0, -1.0), (0.866, 0.5, -1.0), (0.866, -0.5, -1.0), (-8.742e-08, -1.0, -1.0), (-0.866, -0.5, -1.0), (-0.866, 0.5, -1.0), (0.0, 0.5, 1.267), (-0.433, 0.25, 1.267), (-4.371e-08, -0.5, 1.267), (-0.433, -0.25, 1.267), (0.433, 0.25, 1.267), (0.433, -0.25, 1.267), (-0.0001042, -1.001, -0.9999), (0.8659, -0.5014, -0.9999), (0.8659, 0.4986, -0.9999), (-0.0001043, 0.9986, -0.9999), (-0.0001042, -0.001375, -5.535), (-0.8661, 0.4986, -0.9999), (-0.8661, -0.5014, -0.9999)], [], [(10, 6, 12, 16), (0, 1, 2, 3, 4, 5), (4, 9, 7, 5), (5, 7, 6, 0), (0, 6, 10, 1), (1, 10, 11, 2), (3, 8, 9, 4), (2, 11, 8, 3), (14, 17, 23, 20), (7, 9, 15, 13), (8, 11, 17, 14), (11, 10, 16, 17), (6, 7, 13, 12), (9, 8, 14, 15), (21, 20, 23, 22, 18, 19), (17, 16, 22, 23), (12, 13, 19, 18), (15, 14, 20, 21), (16, 12, 18, 22), (13, 15, 21, 19), (11, 2, 26, 35), (4, 9, 33, 28), (7, 5, 29, 31), (10, 1, 25, 34), (6, 0, 24, 30), (3, 8, 32, 27), (41, 40, 42), (36, 40, 37), (39, 40, 41), (38, 40, 39), (42, 40, 36), (37, 40, 38), (36, 37, 38, 39, 41, 42)])
me_cone_001.use_remesh_preserve_volume = False
me_cone_001.use_remesh_preserve_attributes = False
me_cone_001.use_mirror_vertex_groups = False
me_cone_001.update()
me_cylinder_023 = bpy.data.meshes.new('Cylinder.023')
me_cylinder_023.from_pydata([(0.0, 1.0, -1.0), (0.0, 1.0, 1.0), (0.866, 0.5, -1.0), (0.866, 0.5, 1.0), (0.866, -0.5, -1.0), (0.866, -0.5, 1.0), (-8.742e-08, -1.0, -1.0), (-8.742e-08, -1.0, 1.0), (-0.866, -0.5, -1.0), (-0.866, -0.5, 1.0), (-0.866, 0.5, -1.0), (-0.866, 0.5, 1.0), (0.0, 1.0, -1.0), (0.866, 0.5, -1.0), (0.866, -0.5, -1.0), (-8.742e-08, -1.0, -1.0), (-0.866, -0.5, -1.0), (-0.866, -0.5, 1.0), (-0.866, 0.5, -1.0), (4.47e-07, 1.0, -7.393), (0.866, 0.5, -7.393), (0.866, -0.5, -7.393), (3.596e-07, -1.0, -7.393), (-0.866, -0.5, -7.393), (-0.866, -0.5, -5.393), (-0.866, 0.5, -7.393)], [], [(0, 1, 3, 2), (2, 3, 5, 4), (4, 5, 7, 6), (6, 7, 9, 8), (3, 1, 11, 9, 7, 5), (10, 11, 1, 0), (8, 9, 11, 10), (9, 8, 16, 17), (16, 18, 25, 23), (6, 8, 16, 15), (2, 4, 14, 13), (8, 10, 18, 16), (0, 2, 13, 12), (4, 6, 15, 14), (10, 0, 12, 18), (19, 20, 21, 22, 23, 25), (15, 16, 23, 22), (13, 14, 21, 20), (18, 12, 19, 25), (17, 16, 23, 24), (14, 15, 22, 21), (12, 13, 20, 19)])
me_cylinder_023.use_remesh_preserve_volume = False
me_cylinder_023.use_remesh_preserve_attributes = False
me_cylinder_023.use_mirror_vertex_groups = False
me_cylinder_023.update()
me_cylinder_022 = bpy.data.meshes.new('Cylinder.022')
me_cylinder_022.from_pydata([(0.0, 1.0, -1.0), (0.0, 1.0, 1.0), (0.866, 0.5, -1.0), (0.866, 0.5, 1.0), (0.866, -0.5, -1.0), (0.866, -0.5, 1.0), (-8.742e-08, -1.0, -1.0), (-8.742e-08, -1.0, 1.0), (-0.866, -0.5, -1.0), (-0.866, -0.5, 1.0), (-0.866, 0.5, -1.0), (-0.866, 0.5, 1.0), (0.0, 1.0, -1.0), (0.866, 0.5, -1.0), (0.866, -0.5, -1.0), (-8.742e-08, -1.0, -1.0), (-0.866, -0.5, -1.0), (-0.866, -0.5, 1.0), (-0.866, 0.5, -1.0), (4.47e-07, 1.0, -7.393), (0.866, 0.5, -7.393), (0.866, -0.5, -7.393), (3.596e-07, -1.0, -7.393), (-0.866, -0.5, -7.393), (-0.866, -0.5, -5.393), (-0.866, 0.5, -7.393)], [], [(0, 1, 3, 2), (2, 3, 5, 4), (4, 5, 7, 6), (6, 7, 9, 8), (3, 1, 11, 9, 7, 5), (10, 11, 1, 0), (8, 9, 11, 10), (9, 8, 16, 17), (16, 18, 25, 23), (6, 8, 16, 15), (2, 4, 14, 13), (8, 10, 18, 16), (0, 2, 13, 12), (4, 6, 15, 14), (10, 0, 12, 18), (19, 20, 21, 22, 23, 25), (15, 16, 23, 22), (13, 14, 21, 20), (18, 12, 19, 25), (17, 16, 23, 24), (14, 15, 22, 21), (12, 13, 20, 19)])
me_cylinder_022.use_remesh_preserve_volume = False
me_cylinder_022.use_remesh_preserve_attributes = False
me_cylinder_022.use_mirror_vertex_groups = False
me_cylinder_022.update()
me_cylinder_021 = bpy.data.meshes.new('Cylinder.021')
me_cylinder_021.from_pydata([(0.0, 1.0, -1.0), (0.0, 1.0, 1.0), (0.866, 0.5, -1.0), (0.866, 0.5, 1.0), (0.866, -0.5, -1.0), (0.866, -0.5, 1.0), (-8.742e-08, -1.0, -1.0), (-8.742e-08, -1.0, 1.0), (-0.866, -0.5, -1.0), (-0.866, -0.5, 1.0), (-0.866, 0.5, -1.0), (-0.866, 0.5, 1.0), (0.0, 1.0, 1.0), (0.866, 0.5, 1.0), (0.866, -0.5, 1.0), (-8.742e-08, -1.0, 1.0), (-0.866, -0.5, 1.0), (-0.866, 0.5, 1.0), (1.799e-06, 1.0, 40.23), (0.866, 0.5, 40.23), (0.866, -0.5, 40.23), (1.711e-06, -1.0, 40.23), (-0.866, -0.5, 40.23), (-0.866, 0.5, 40.23)], [], [(0, 1, 3, 2), (2, 3, 5, 4), (4, 5, 7, 6), (6, 7, 9, 8), (3, 1, 12, 13), (10, 11, 1, 0), (8, 9, 11, 10), (0, 2, 4, 6, 8, 10), (12, 17, 23, 18), (7, 5, 14, 15), (1, 11, 17, 12), (9, 7, 15, 16), (5, 3, 13, 14), (11, 9, 16, 17), (19, 18, 23, 22, 21, 20), (16, 15, 21, 22), (14, 13, 19, 20), (17, 16, 22, 23), (15, 14, 20, 21), (13, 12, 18, 19)])
me_cylinder_021.use_remesh_preserve_volume = False
me_cylinder_021.use_remesh_preserve_attributes = False
me_cylinder_021.use_mirror_vertex_groups = False
me_cylinder_021.update()
me_cube = bpy.data.meshes.new('Cube')
me_cube.from_pydata([(-1.0, -1.0, 0.01579), (-1.0, -1.0, 1.0), (-1.0, 1.0, 0.01579), (-1.0, 1.0, 1.0), (1.0, -1.0, 0.01579), (1.0, -1.0, 1.0), (1.0, 1.0, 0.01579), (1.0, 1.0, 1.0), (-0.7493, -0.7447, 0.5632), (-0.7493, -0.7447, 5.013), (-0.7493, 0.7482, 0.5632), (-0.7493, 0.7482, 5.013), (0.7435, -0.7447, 0.5632), (0.7435, -0.7447, 5.013), (0.7435, 0.7482, 0.5632), (0.7435, 0.7482, 5.013), (-0.9998, -0.9996, 4.576), (-0.9998, -0.9996, 5.56), (-0.9998, 1.0, 4.576), (-0.9998, 1.0, 5.56), (1.0, -0.9996, 4.576), (1.0, -0.9996, 5.56), (1.0, 1.0, 4.576), (1.0, 1.0, 5.56)], [], [(1, 3, 2, 0), (3, 7, 6, 2), (7, 5, 4, 6), (5, 1, 0, 4), (0, 2, 6, 4), (5, 7, 3, 1), (9, 11, 10, 8), (11, 15, 14, 10), (15, 13, 12, 14), (13, 9, 8, 12), (8, 10, 14, 12), (13, 15, 11, 9), (17, 19, 18, 16), (19, 23, 22, 18), (23, 21, 20, 22), (21, 17, 16, 20), (16, 18, 22, 20), (21, 23, 19, 17)])
me_cube.use_remesh_preserve_volume = False
me_cube.use_remesh_preserve_attributes = False
me_cube.use_mirror_vertex_groups = False
me_cube.update()
me_cone_000 = bpy.data.meshes.new('Cone.000')
me_cone_000.from_pydata([(0.0, 1.0, -1.0), (0.866, 0.5, -1.0), (0.866, -0.5, -1.0), (-8.742e-08, -1.0, -1.0), (-0.866, -0.5, -1.0), (-0.866, 0.5, -1.0), (0.0, 0.5, 1.267), (-0.433, 0.25, 1.267), (-4.371e-08, -0.5, 1.267), (-0.433, -0.25, 1.267), (0.433, 0.25, 1.267), (0.433, -0.25, 1.267), (0.0, 0.5, 1.267), (-0.433, 0.25, 1.267), (-4.371e-08, -0.5, 1.267), (-0.433, -0.25, 1.267), (0.433, 0.25, 1.267), (0.433, -0.25, 1.267), (0.0, 0.5, 1.267), (-0.433, 0.25, 1.267), (-4.371e-08, -0.5, 1.267), (-0.433, -0.25, 1.267), (0.433, 0.25, 1.267), (0.433, -0.25, 1.267), (0.0, 1.0, -1.0), (0.866, 0.5, -1.0), (0.866, -0.5, -1.0), (-8.742e-08, -1.0, -1.0), (-0.866, -0.5, -1.0), (-0.866, 0.5, -1.0), (0.0, 0.5, 1.267), (-0.433, 0.25, 1.267), (-4.371e-08, -0.5, 1.267), (-0.433, -0.25, 1.267), (0.433, 0.25, 1.267), (0.433, -0.25, 1.267), (-0.0001042, -1.001, -0.9999), (0.8659, -0.5014, -0.9999), (0.8659, 0.4986, -0.9999), (-0.0001043, 0.9986, -0.9999), (-0.0001042, -0.001375, -5.535), (-0.8661, 0.4986, -0.9999), (-0.8661, -0.5014, -0.9999)], [], [(10, 6, 12, 16), (0, 1, 2, 3, 4, 5), (4, 9, 7, 5), (5, 7, 6, 0), (0, 6, 10, 1), (1, 10, 11, 2), (3, 8, 9, 4), (2, 11, 8, 3), (14, 17, 23, 20), (7, 9, 15, 13), (8, 11, 17, 14), (11, 10, 16, 17), (6, 7, 13, 12), (9, 8, 14, 15), (21, 20, 23, 22, 18, 19), (17, 16, 22, 23), (12, 13, 19, 18), (15, 14, 20, 21), (16, 12, 18, 22), (13, 15, 21, 19), (11, 2, 26, 35), (4, 9, 33, 28), (7, 5, 29, 31), (10, 1, 25, 34), (6, 0, 24, 30), (3, 8, 32, 27), (41, 40, 42), (36, 40, 37), (39, 40, 41), (38, 40, 39), (42, 40, 36), (37, 40, 38), (36, 37, 38, 39, 41, 42)])
me_cone_000.use_remesh_preserve_volume = False
me_cone_000.use_remesh_preserve_attributes = False
me_cone_000.use_mirror_vertex_groups = False
me_cone_000.update()
me_cube_005 = bpy.data.meshes.new('Cube.005')
me_cube_005.from_pydata([(-1.0, -1.0, 0.01579), (-1.0, -1.0, 1.0), (-1.0, 1.0, 0.01579), (-1.0, 1.0, 1.0), (1.0, -1.0, 0.01579), (1.0, -1.0, 1.0), (1.0, 1.0, 0.01579), (1.0, 1.0, 1.0), (-0.7422, -0.7447, 0.5632), (-0.7422, -0.7447, 5.013), (-0.7493, 0.7482, 0.5632), (-0.7493, 0.7482, 5.013), (0.7507, -0.7426, 0.5632), (0.7507, -0.7426, 5.013), (0.7435, 0.7502, 0.5632), (0.7435, 0.7502, 5.013), (-0.9998, -0.9996, 4.576), (-0.9998, -0.9996, 5.56), (-0.9998, 1.0, 4.576), (-0.9998, 1.0, 5.56), (1.0, -0.9996, 4.576), (1.0, -0.9996, 5.56), (1.0, 1.0, 4.576), (1.0, 1.0, 5.56)], [], [(1, 3, 2, 0), (3, 7, 6, 2), (7, 5, 4, 6), (5, 1, 0, 4), (0, 2, 6, 4), (5, 7, 3, 1), (9, 11, 10, 8), (11, 15, 14, 10), (15, 13, 12, 14), (13, 9, 8, 12), (8, 10, 14, 12), (13, 15, 11, 9), (17, 19, 18, 16), (19, 23, 22, 18), (23, 21, 20, 22), (21, 17, 16, 20), (16, 18, 22, 20), (21, 23, 19, 17)])
me_cube_005.use_remesh_preserve_volume = False
me_cube_005.use_remesh_preserve_attributes = False
me_cube_005.use_mirror_vertex_groups = False
me_cube_005.update()
me_cylinder_055 = bpy.data.meshes.new('Cylinder.055')
me_cylinder_055.from_pydata([(0.0, 1.0, -1.0), (0.0, 1.0, 1.0), (0.866, 0.5, -1.0), (0.866, 0.5, 1.0), (0.866, -0.5, -1.0), (0.866, -0.5, 1.0), (-8.742e-08, -1.0, -1.0), (-8.742e-08, -1.0, 1.0), (-0.866, -0.5, -1.0), (-0.866, -0.5, 1.0), (-0.866, 0.5, -1.0), (-0.866, 0.5, 1.0), (0.0, 1.0, 1.0), (0.866, 0.5, 1.0), (0.866, -0.5, 1.0), (-8.742e-08, -1.0, 1.0), (-0.866, -0.5, 1.0), (-0.866, 0.5, 1.0), (1.799e-06, 1.0, 40.23), (0.866, 0.5, 40.23), (0.866, -0.5, 40.23), (1.711e-06, -1.0, 40.23), (-0.866, -0.5, 40.23), (-0.866, 0.5, 40.23)], [], [(0, 1, 3, 2), (2, 3, 5, 4), (4, 5, 7, 6), (6, 7, 9, 8), (3, 1, 12, 13), (10, 11, 1, 0), (8, 9, 11, 10), (0, 2, 4, 6, 8, 10), (12, 17, 23, 18), (7, 5, 14, 15), (1, 11, 17, 12), (9, 7, 15, 16), (5, 3, 13, 14), (11, 9, 16, 17), (19, 18, 23, 22, 21, 20), (16, 15, 21, 22), (14, 13, 19, 20), (17, 16, 22, 23), (15, 14, 20, 21), (13, 12, 18, 19)])
me_cylinder_055.use_remesh_preserve_volume = False
me_cylinder_055.use_remesh_preserve_attributes = False
me_cylinder_055.use_mirror_vertex_groups = False
me_cylinder_055.update()
me_cylinder_056 = bpy.data.meshes.new('Cylinder.056')
me_cylinder_056.from_pydata([(0.0, 1.0, -1.0), (0.0, 1.0, 1.0), (0.866, 0.5, -1.0), (0.866, 0.5, 1.0), (0.866, -0.5, -1.0), (0.866, -0.5, 1.0), (-8.742e-08, -1.0, -1.0), (-8.742e-08, -1.0, 1.0), (-0.866, -0.5, -1.0), (-0.866, -0.5, 1.0), (-0.866, 0.5, -1.0), (-0.866, 0.5, 1.0), (0.0, 1.0, -1.0), (0.866, 0.5, -1.0), (0.866, -0.5, -1.0), (-8.742e-08, -1.0, -1.0), (-0.866, -0.5, -1.0), (-0.866, -0.5, 1.0), (-0.866, 0.5, -1.0), (4.47e-07, 1.0, -7.393), (0.866, 0.5, -7.393), (0.866, -0.5, -7.393), (3.596e-07, -1.0, -7.393), (-0.866, -0.5, -7.393), (-0.866, -0.5, -5.393), (-0.866, 0.5, -7.393)], [], [(0, 1, 3, 2), (2, 3, 5, 4), (4, 5, 7, 6), (6, 7, 9, 8), (3, 1, 11, 9, 7, 5), (10, 11, 1, 0), (8, 9, 11, 10), (9, 8, 16, 17), (16, 18, 25, 23), (6, 8, 16, 15), (2, 4, 14, 13), (8, 10, 18, 16), (0, 2, 13, 12), (4, 6, 15, 14), (10, 0, 12, 18), (19, 20, 21, 22, 23, 25), (15, 16, 23, 22), (13, 14, 21, 20), (18, 12, 19, 25), (17, 16, 23, 24), (14, 15, 22, 21), (12, 13, 20, 19)])
me_cylinder_056.use_remesh_preserve_volume = False
me_cylinder_056.use_remesh_preserve_attributes = False
me_cylinder_056.use_mirror_vertex_groups = False
me_cylinder_056.update()
me_cylinder_057 = bpy.data.meshes.new('Cylinder.057')
me_cylinder_057.from_pydata([(0.0, 1.0, -1.0), (0.0, 1.0, 1.0), (0.866, 0.5, -1.0), (0.866, 0.5, 1.0), (0.866, -0.5, -1.0), (0.866, -0.5, 1.0), (-8.742e-08, -1.0, -1.0), (-8.742e-08, -1.0, 1.0), (-0.866, -0.5, -1.0), (-0.866, -0.5, 1.0), (-0.866, 0.5, -1.0), (-0.866, 0.5, 1.0), (0.0, 1.0, -1.0), (0.866, 0.5, -1.0), (0.866, -0.5, -1.0), (-8.742e-08, -1.0, -1.0), (-0.866, -0.5, -1.0), (-0.866, -0.5, 1.0), (-0.866, 0.5, -1.0), (4.47e-07, 1.0, -7.393), (0.866, 0.5, -7.393), (0.866, -0.5, -7.393), (3.596e-07, -1.0, -7.393), (-0.866, -0.5, -7.393), (-0.866, -0.5, -5.393), (-0.866, 0.5, -7.393)], [], [(0, 1, 3, 2), (2, 3, 5, 4), (4, 5, 7, 6), (6, 7, 9, 8), (3, 1, 11, 9, 7, 5), (10, 11, 1, 0), (8, 9, 11, 10), (9, 8, 16, 17), (16, 18, 25, 23), (6, 8, 16, 15), (2, 4, 14, 13), (8, 10, 18, 16), (0, 2, 13, 12), (4, 6, 15, 14), (10, 0, 12, 18), (19, 20, 21, 22, 23, 25), (15, 16, 23, 22), (13, 14, 21, 20), (18, 12, 19, 25), (17, 16, 23, 24), (14, 15, 22, 21), (12, 13, 20, 19)])
me_cylinder_057.use_remesh_preserve_volume = False
me_cylinder_057.use_remesh_preserve_attributes = False
me_cylinder_057.use_mirror_vertex_groups = False
me_cylinder_057.update()

# ---- objects
ob_cylinder_019 = bpy.data.objects.new('Cylinder.019', me_cylinder_042)
ob_cylinder_018 = bpy.data.objects.new('Cylinder.018', me_cylinder_041)
ob_cylinder_017 = bpy.data.objects.new('Cylinder.017', me_cylinder_040)
ob_cylinder_016 = bpy.data.objects.new('Cylinder.016', me_cylinder_039)
ob_cylinder_015 = bpy.data.objects.new('Cylinder.015', me_cylinder_038)
ob_cone_005 = bpy.data.objects.new('Cone.005', me_cone_014)
ob_cylinder_014 = bpy.data.objects.new('Cylinder.014', me_cylinder_037)
ob_cylinder_013 = bpy.data.objects.new('Cylinder.013', me_cylinder_036)
ob_cylinder_012 = bpy.data.objects.new('Cylinder.012', me_cylinder_035)
ob_cone_004 = bpy.data.objects.new('Cone.004', me_cone_013)
ob_cone_003 = bpy.data.objects.new('Cone.003', me_cone_012)
ob_cylinder_011 = bpy.data.objects.new('Cylinder.011', me_cylinder_034)
ob_cylinder_010 = bpy.data.objects.new('Cylinder.010', me_cylinder_033)
ob_cylinder_009 = bpy.data.objects.new('Cylinder.009', me_cylinder_032)
ob_cone_002 = bpy.data.objects.new('Cone.002', me_cone_011)
ob_cylinder_008 = bpy.data.objects.new('Cylinder.008', me_cylinder_031)
ob_cylinder_007 = bpy.data.objects.new('Cylinder.007', me_cylinder_030)
ob_cylinder_006 = bpy.data.objects.new('Cylinder.006', me_cylinder_029)
ob_cylinder_005 = bpy.data.objects.new('Cylinder.005', me_cylinder_028)
ob_cylinder_004 = bpy.data.objects.new('Cylinder.004', me_cylinder_027)
ob_cylinder_003 = bpy.data.objects.new('Cylinder.003', me_cylinder_026)
ob_cone_001 = bpy.data.objects.new('Cone.001', me_cone_010)
ob_cylinder_002 = bpy.data.objects.new('Cylinder.002', me_cylinder_025)
ob_cylinder_001 = bpy.data.objects.new('Cylinder.001', me_cylinder_024)
ob_cylinder_000 = bpy.data.objects.new('Cylinder.000', me_cylinder_000)
ob_cone_000 = bpy.data.objects.new('Cone.000', me_cone_002)
ob_cone_006 = bpy.data.objects.new('Cone.006', me_cone_001)
ob_cylinder_022 = bpy.data.objects.new('Cylinder.022', me_cylinder_023)
ob_cylinder_021 = bpy.data.objects.new('Cylinder.021', me_cylinder_022)
ob_cylinder_020 = bpy.data.objects.new('Cylinder.020', me_cylinder_021)
ob_cube = bpy.data.objects.new('Cube', me_cube)
ob_cone_007 = bpy.data.objects.new('Cone.007', me_cone_000)
ob_cube_002 = bpy.data.objects.new('Cube.002', me_cube_005)
ob_cylinder_054 = bpy.data.objects.new('Cylinder.054', me_cylinder_055)
ob_cylinder_055 = bpy.data.objects.new('Cylinder.055', me_cylinder_056)
ob_cylinder_056 = bpy.data.objects.new('Cylinder.056', me_cylinder_057)

# ---- transforms, parenting, visibility, modifiers, constraints
ob_cylinder_019.location = (0.04249, 0.4988, 1.437)
ob_cylinder_019.rotation_euler = (1.571, -0.0, 0.0)
ob_cylinder_019.scale = (0.1, 0.1, 0.1)
ob_cylinder_019.lineart.crease_threshold = 0.0
ob_cylinder_018.location = (0.04095, 0.4702, 4.06)
ob_cylinder_018.rotation_euler = (1.571, -0.0, 0.0)
ob_cylinder_018.scale = (0.1, 0.1, 0.1)
ob_cylinder_018.lineart.crease_threshold = 0.0
ob_cylinder_017.location = (0.04095, -1.366, 4.06)
ob_cylinder_017.rotation_euler = (1.571, -0.0, 0.0)
ob_cylinder_017.scale = (0.1, 0.1, 0.1)
ob_cylinder_017.lineart.crease_threshold = 0.0
ob_cylinder_016.location = (0.04249, -1.337, 1.437)
ob_cylinder_016.rotation_euler = (1.571, -0.0, 0.0)
ob_cylinder_016.scale = (0.1, 0.1, 0.1)
ob_cylinder_016.lineart.crease_threshold = 0.0
ob_cylinder_015.location = (0.04207, -0.5609, 0.1034)
ob_cylinder_015.scale = (0.12, 0.12, 0.12)
ob_cylinder_015.lineart.crease_threshold = 0.0
ob_cone_005.location = (0.04152, -0.5604, 5.102)
ob_cone_005.rotation_euler = (3.142, -0.0, 3.142)
ob_cone_005.scale = (0.24, 0.24, 0.1352)
ob_cone_005.lineart.crease_threshold = 0.0
ob_cylinder_014.location = (0.04068, 0.4009, 0.1034)
ob_cylinder_014.scale = (0.12, 0.12, 0.12)
ob_cylinder_014.lineart.crease_threshold = 0.0
ob_cylinder_013.location = (0.0411, -0.3974, 0.8465)
ob_cylinder_013.rotation_euler = (1.571, -0.0, 0.0)
ob_cylinder_013.scale = (0.1, 0.1, 0.1)
ob_cylinder_013.lineart.crease_threshold = 0.0
ob_cylinder_012.location = (0.03956, -0.404, 4.06)
ob_cylinder_012.rotation_euler = (1.571, -0.0, 0.0)
ob_cylinder_012.scale = (0.1, 0.1, 0.1)
ob_cylinder_012.lineart.crease_threshold = 0.0
ob_cone_004.location = (0.04152, 0.4009, 5.102)
ob_cone_004.rotation_euler = (3.142, -0.0, 3.142)
ob_cone_004.scale = (0.24, 0.24, 0.1352)
ob_cone_004.lineart.crease_threshold = 0.0
ob_cone_003.location = (0.04152, -1.461, 5.102)
ob_cone_003.rotation_euler = (3.142, -0.0, 3.142)
ob_cone_003.scale = (0.24, 0.24, 0.1352)
ob_cone_003.lineart.crease_threshold = 0.0
ob_cylinder_011.location = (0.03956, -2.265, 4.06)
ob_cylinder_011.rotation_euler = (1.571, -0.0, 0.0)
ob_cylinder_011.scale = (0.1, 0.1, 0.1)
ob_cylinder_011.lineart.crease_threshold = 0.0
ob_cylinder_010.location = (0.0411, -2.259, 0.8465)
ob_cylinder_010.rotation_euler = (1.571, -0.0, 0.0)
ob_cylinder_010.scale = (0.1, 0.1, 0.1)
ob_cylinder_010.lineart.crease_threshold = 0.0
ob_cylinder_009.location = (0.04068, -1.461, 0.1034)
ob_cylinder_009.scale = (0.12, 0.12, 0.12)
ob_cylinder_009.lineart.crease_threshold = 0.0
ob_cone_002.location = (0.04152, -2.422, 5.102)
ob_cone_002.rotation_euler = (3.142, -0.0, 3.142)
ob_cone_002.scale = (0.24, 0.24, 0.1352)
ob_cone_002.lineart.crease_threshold = 0.0
ob_cylinder_008.location = (0.04207, -2.422, 0.1034)
ob_cylinder_008.scale = (0.12, 0.12, 0.12)
ob_cylinder_008.lineart.crease_threshold = 0.0
ob_cylinder_007.location = (0.04249, -3.199, 1.437)
ob_cylinder_007.rotation_euler = (1.571, -0.0, 0.0)
ob_cylinder_007.scale = (0.1, 0.1, 0.1)
ob_cylinder_007.lineart.crease_threshold = 0.0
ob_cylinder_006.location = (0.04095, -3.227, 4.06)
ob_cylinder_006.rotation_euler = (1.571, -0.0, 0.0)
ob_cylinder_006.scale = (0.1, 0.1, 0.1)
ob_cylinder_006.lineart.crease_threshold = 0.0
ob_cylinder_005.location = (0.04095, -5.146, 4.06)
ob_cylinder_005.rotation_euler = (1.571, -0.0, 0.0)
ob_cylinder_005.scale = (0.1, 0.1, 0.1)
ob_cylinder_005.lineart.crease_threshold = 0.0
ob_cylinder_004.location = (0.04249, -5.117, 1.437)
ob_cylinder_004.rotation_euler = (1.571, -0.0, 0.0)
ob_cylinder_004.scale = (0.1, 0.1, 0.1)
ob_cylinder_004.lineart.crease_threshold = 0.0
ob_cylinder_003.location = (0.04207, -4.341, 0.1034)
ob_cylinder_003.scale = (0.12, 0.12, 0.12)
ob_cylinder_003.lineart.crease_threshold = 0.0
ob_cone_001.location = (0.04152, -4.34, 5.102)
ob_cone_001.rotation_euler = (3.142, -0.0, 3.142)
ob_cone_001.scale = (0.24, 0.24, 0.1352)
ob_cone_001.lineart.crease_threshold = 0.0
ob_cylinder_002.location = (0.04068, -3.379, 0.1034)
ob_cylinder_002.scale = (0.12, 0.12, 0.12)
ob_cylinder_002.lineart.crease_threshold = 0.0
ob_cylinder_001.location = (0.0411, -4.177, 0.8465)
ob_cylinder_001.rotation_euler = (1.571, -0.0, 0.0)
ob_cylinder_001.scale = (0.1, 0.1, 0.1)
ob_cylinder_001.lineart.crease_threshold = 0.0
ob_cylinder_000.location = (0.03956, -4.184, 4.06)
ob_cylinder_000.rotation_euler = (1.571, -0.0, 0.0)
ob_cylinder_000.scale = (0.1, 0.1, 0.1)
ob_cylinder_000.lineart.crease_threshold = 0.0
ob_cone_000.location = (0.04152, -3.379, 5.102)
ob_cone_000.rotation_euler = (3.142, -0.0, 3.142)
ob_cone_000.scale = (0.24, 0.24, 0.1352)
ob_cone_000.lineart.crease_threshold = 0.0
ob_cone_006.location = (0.04152, -5.286, 5.102)
ob_cone_006.rotation_euler = (3.142, -0.0, 3.142)
ob_cone_006.scale = (0.24, 0.24, 0.1352)
ob_cone_006.lineart.crease_threshold = 0.0
ob_cylinder_022.location = (0.03956, -6.091, 4.06)
ob_cylinder_022.rotation_euler = (1.571, -0.0, 0.0)
ob_cylinder_022.scale = (0.1, 0.1, 0.1)
ob_cylinder_022.lineart.crease_threshold = 0.0
ob_cylinder_021.location = (0.0411, -6.085, 0.8465)
ob_cylinder_021.rotation_euler = (1.571, -0.0, 0.0)
ob_cylinder_021.scale = (0.1, 0.1, 0.1)
ob_cylinder_021.lineart.crease_threshold = 0.0
ob_cylinder_020.location = (0.04068, -5.286, 0.1034)
ob_cylinder_020.scale = (0.12, 0.12, 0.12)
ob_cylinder_020.lineart.crease_threshold = 0.0
ob_cube.location = (-0.002227, 1.886, 0.02205)
ob_cube.lineart.crease_threshold = 0.0
ob_cone_007.location = (0.04152, -6.248, 5.102)
ob_cone_007.rotation_euler = (3.142, -0.0, 3.142)
ob_cone_007.scale = (0.24, 0.24, 0.1352)
ob_cone_007.lineart.crease_threshold = 0.0
ob_cube_002.location = (-0.002227, -7.877, 0.02205)
ob_cube_002.lineart.crease_threshold = 0.0
ob_cylinder_054.location = (0.04207, -6.248, 0.1034)
ob_cylinder_054.scale = (0.12, 0.12, 0.12)
ob_cylinder_054.lineart.crease_threshold = 0.0
ob_cylinder_055.location = (0.04249, -7.025, 1.437)
ob_cylinder_055.rotation_euler = (1.571, -0.0, 0.0)
ob_cylinder_055.scale = (0.1, 0.1, 0.1)
ob_cylinder_055.lineart.crease_threshold = 0.0
ob_cylinder_056.location = (0.04095, -7.053, 4.06)
ob_cylinder_056.rotation_euler = (1.571, -0.0, 0.0)
ob_cylinder_056.scale = (0.1, 0.1, 0.1)
ob_cylinder_056.lineart.crease_threshold = 0.0

# ---- collection membership
col_collection_1.objects.link(ob_cylinder_019)
col_collection_1.objects.link(ob_cylinder_018)
col_collection_1.objects.link(ob_cylinder_017)
col_collection_1.objects.link(ob_cylinder_016)
col_collection_1.objects.link(ob_cylinder_015)
col_collection_1.objects.link(ob_cone_005)
col_collection_1.objects.link(ob_cylinder_014)
col_collection_1.objects.link(ob_cylinder_013)
col_collection_1.objects.link(ob_cylinder_012)
col_collection_1.objects.link(ob_cone_004)
col_collection_1.objects.link(ob_cone_003)
col_collection_1.objects.link(ob_cylinder_011)
col_collection_1.objects.link(ob_cylinder_010)
col_collection_1.objects.link(ob_cylinder_009)
col_collection_1.objects.link(ob_cone_002)
col_collection_1.objects.link(ob_cylinder_008)
col_collection_1.objects.link(ob_cylinder_007)
col_collection_1.objects.link(ob_cylinder_006)
col_collection_1.objects.link(ob_cylinder_005)
col_collection_1.objects.link(ob_cylinder_004)
col_collection_1.objects.link(ob_cylinder_003)
col_collection_1.objects.link(ob_cone_001)
col_collection_1.objects.link(ob_cylinder_002)
col_collection_1.objects.link(ob_cylinder_001)
col_collection_1.objects.link(ob_cylinder_000)
col_collection_1.objects.link(ob_cone_000)
col_collection_1.objects.link(ob_cone_006)
col_collection_1.objects.link(ob_cylinder_022)
col_collection_1.objects.link(ob_cylinder_021)
col_collection_1.objects.link(ob_cylinder_020)
col_collection_1.objects.link(ob_cube)
col_collection_1.objects.link(ob_cone_007)
col_collection_1.objects.link(ob_cube_002)
col_collection_1.objects.link(ob_cylinder_054)
col_collection_1.objects.link(ob_cylinder_055)
col_collection_1.objects.link(ob_cylinder_056)

# ---- scene / render settings (as saved in the file)
scene.frame_start = 1; scene.frame_end = 250; scene.frame_set(1)
scene.render.engine = 'CYCLES'
scene.render.resolution_percentage = 50
scene.render.dither_intensity = 0.0
scene.cycles.use_denoising = False
scene.cycles.samples = 10
scene.cycles.sampling_pattern = 'TABULATED_SOBOL'
scene.cycles.light_sampling_threshold = 0.0
scene.cycles.use_adaptive_sampling = False
scene.cycles.use_light_tree = False
scene.cycles.blur_glossy = 0.0
scene.cycles.pixel_filter_type = 'GAUSSIAN'
scene.cycles.sample_clamp_indirect = 0.0
scene.view_settings.view_transform = 'Standard'
bpy.context.view_layer.update()

# ---- added for rendering (the .blend has no active camera and no usable light): camera, sun
cam_auto = bpy.data.cameras.new('AutoCamera')
cam_auto.lens = 50.0
cam_auto.sensor_width = 36.0
cam_auto.clip_end = 1000.0
ob_auto_camera = bpy.data.objects.new('AutoCamera', cam_auto)
scene.collection.objects.link(ob_auto_camera)
ob_auto_camera.location = (12.3002, -17.7578, 12.7589)
ob_auto_camera.rotation_euler = (1.09748, -7.21219e-08, 0.694738)
scene.camera = ob_auto_camera
light_auto_sun = bpy.data.lights.new('AutoSun', 'SUN')
light_auto_sun.energy = 3.0
light_auto_sun.angle = 0.0523599
ob_auto_sun = bpy.data.objects.new('AutoSun', light_auto_sun)
scene.collection.objects.link(ob_auto_sun)
ob_auto_sun.rotation_euler = (0.872665, 0.174533, 0.523599)
bpy.context.view_layer.update()

